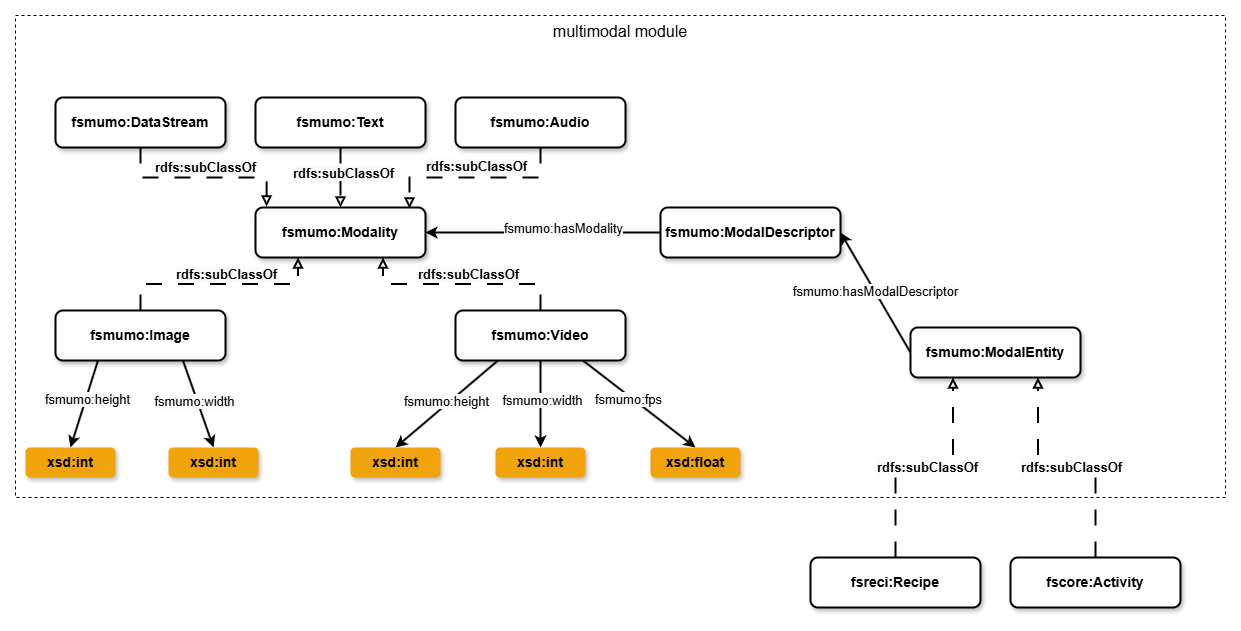

The diagram above was exported from draw.io. Its source (the exported page's mxGraphModel, read from the mxfile embedded in the PNG):
<mxGraphModel dx="1135" dy="1062" grid="1" gridSize="10" guides="1" tooltips="1" connect="1" arrows="1" fold="1" page="1" pageScale="1" pageWidth="1100" pageHeight="850" math="0" shadow="0">
  <root>
    <mxCell id="0" />
    <mxCell id="1" parent="0" />
    <mxCell id="MnZ6vAj2nbk_cpDWgRQB-4" value="multimodal module" style="rounded=0;whiteSpace=wrap;html=1;verticalAlign=top;fontSize=16;fillColor=none;dashed=1;" parent="1" vertex="1">
      <mxGeometry x="10" y="18" width="1210" height="482" as="geometry" />
    </mxCell>
    <mxCell id="MnZ6vAj2nbk_cpDWgRQB-8" style="edgeStyle=none;shape=connector;rounded=0;orthogonalLoop=1;jettySize=auto;html=1;exitX=0;exitY=0.5;exitDx=0;exitDy=0;entryX=1;entryY=0.5;entryDx=0;entryDy=0;strokeColor=default;strokeWidth=2;align=center;verticalAlign=middle;fontFamily=Helvetica;fontSize=13;fontColor=default;labelBackgroundColor=default;endArrow=classic;" parent="1" source="MnZ6vAj2nbk_cpDWgRQB-10" target="MnZ6vAj2nbk_cpDWgRQB-12" edge="1">
      <mxGeometry relative="1" as="geometry" />
    </mxCell>
    <mxCell id="MnZ6vAj2nbk_cpDWgRQB-9" value="&lt;span style=&quot;text-align: left; text-wrap-mode: wrap; background-color: rgb(251, 251, 251);&quot;&gt;fsmumo:hasModalDescriptor&lt;/span&gt;" style="edgeLabel;html=1;align=center;verticalAlign=middle;resizable=0;points=[];fontFamily=Helvetica;fontSize=13;fontColor=default;labelBackgroundColor=default;" parent="MnZ6vAj2nbk_cpDWgRQB-8" connectable="0" vertex="1">
      <mxGeometry x="-0.0333" y="2" relative="1" as="geometry">
        <mxPoint y="-5" as="offset" />
      </mxGeometry>
    </mxCell>
    <mxCell id="MnZ6vAj2nbk_cpDWgRQB-10" value="&lt;span style=&quot;text-align: left;&quot;&gt;fsmumo:ModalEntity&lt;/span&gt;" style="rounded=1;whiteSpace=wrap;html=1;strokeColor=default;strokeWidth=2;align=center;verticalAlign=middle;fontFamily=Helvetica;fontSize=14;fontColor=default;fillColor=default;shadow=1;fontStyle=1;" parent="1" vertex="1">
      <mxGeometry x="905" y="330" width="170" height="50" as="geometry" />
    </mxCell>
    <mxCell id="MnZ6vAj2nbk_cpDWgRQB-12" value="&lt;span style=&quot;text-align: left;&quot;&gt;fsmumo:ModalDescriptor&lt;/span&gt;" style="rounded=1;whiteSpace=wrap;html=1;strokeColor=default;strokeWidth=2;align=center;verticalAlign=middle;fontFamily=Helvetica;fontSize=14;fontColor=default;fillColor=default;shadow=1;fontStyle=1;" parent="1" vertex="1">
      <mxGeometry x="655" y="210" width="180" height="50" as="geometry" />
    </mxCell>
    <mxCell id="MnZ6vAj2nbk_cpDWgRQB-18" value="&lt;span style=&quot;text-align: left;&quot;&gt;fsmumo:DataStream&lt;/span&gt;" style="rounded=1;whiteSpace=wrap;html=1;strokeColor=default;strokeWidth=2;align=center;verticalAlign=middle;fontFamily=Helvetica;fontSize=14;fontColor=default;fillColor=default;shadow=1;fontStyle=1;" parent="1" vertex="1">
      <mxGeometry x="50" y="100" width="170" height="50" as="geometry" />
    </mxCell>
    <mxCell id="MnZ6vAj2nbk_cpDWgRQB-20" style="edgeStyle=none;rounded=0;orthogonalLoop=1;jettySize=auto;html=1;exitX=0;exitY=0.5;exitDx=0;exitDy=0;entryX=1;entryY=0.5;entryDx=0;entryDy=0;strokeColor=default;strokeWidth=2;align=center;verticalAlign=middle;fontFamily=Helvetica;fontSize=13;fontColor=default;labelBackgroundColor=default;endArrow=classic;" parent="1" source="MnZ6vAj2nbk_cpDWgRQB-12" target="MnZ6vAj2nbk_cpDWgRQB-22" edge="1">
      <mxGeometry relative="1" as="geometry" />
    </mxCell>
    <mxCell id="MnZ6vAj2nbk_cpDWgRQB-21" value="&lt;span style=&quot;text-align: left; text-wrap-mode: wrap; background-color: rgb(251, 251, 251);&quot;&gt;fsmumo:hasModality&lt;/span&gt;" style="edgeLabel;html=1;align=center;verticalAlign=middle;resizable=0;points=[];fontFamily=Helvetica;fontSize=13;fontColor=default;labelBackgroundColor=default;" parent="MnZ6vAj2nbk_cpDWgRQB-20" connectable="0" vertex="1">
      <mxGeometry x="-0.1649" y="-1" relative="1" as="geometry">
        <mxPoint y="-4" as="offset" />
      </mxGeometry>
    </mxCell>
    <mxCell id="AGB8az0JCXxCE0S1vP0Y-6" style="edgeStyle=orthogonalEdgeStyle;shape=connector;rounded=0;orthogonalLoop=1;jettySize=auto;html=1;exitX=0.5;exitY=1;exitDx=0;exitDy=0;entryX=0.5;entryY=0;entryDx=0;entryDy=0;dashed=1;dashPattern=8 8;strokeColor=default;strokeWidth=2;align=center;verticalAlign=middle;fontFamily=Helvetica;fontSize=11;fontColor=default;labelBackgroundColor=default;endArrow=block;endFill=0;" parent="1" source="AGB8az0JCXxCE0S1vP0Y-3" target="MnZ6vAj2nbk_cpDWgRQB-22" edge="1">
      <mxGeometry relative="1" as="geometry" />
    </mxCell>
    <mxCell id="AGB8az0JCXxCE0S1vP0Y-8" value="&lt;b style=&quot;font-size: 13px; text-align: left; text-wrap-mode: wrap; background-color: rgb(251, 251, 251);&quot;&gt;rdfs:subClassOf&lt;/b&gt;" style="edgeLabel;html=1;align=center;verticalAlign=middle;resizable=0;points=[];fontFamily=Helvetica;fontSize=11;fontColor=default;labelBackgroundColor=default;" parent="AGB8az0JCXxCE0S1vP0Y-6" connectable="0" vertex="1">
      <mxGeometry y="2" relative="1" as="geometry">
        <mxPoint y="-5" as="offset" />
      </mxGeometry>
    </mxCell>
    <mxCell id="AGB8az0JCXxCE0S1vP0Y-7" style="edgeStyle=orthogonalEdgeStyle;shape=connector;rounded=0;orthogonalLoop=1;jettySize=auto;html=1;exitX=0.5;exitY=1;exitDx=0;exitDy=0;entryX=0.906;entryY=0.02;entryDx=0;entryDy=0;dashed=1;dashPattern=8 8;strokeColor=default;strokeWidth=2;align=center;verticalAlign=middle;fontFamily=Helvetica;fontSize=11;fontColor=default;labelBackgroundColor=default;endArrow=block;endFill=0;entryPerimeter=0;" parent="1" source="AGB8az0JCXxCE0S1vP0Y-4" target="MnZ6vAj2nbk_cpDWgRQB-22" edge="1">
      <mxGeometry relative="1" as="geometry" />
    </mxCell>
    <mxCell id="AGB8az0JCXxCE0S1vP0Y-9" value="&lt;b style=&quot;font-size: 13px; text-align: left; text-wrap-mode: wrap; background-color: rgb(251, 251, 251);&quot;&gt;rdfs:subClassOf&lt;/b&gt;" style="edgeLabel;html=1;align=center;verticalAlign=middle;resizable=0;points=[];fontFamily=Helvetica;fontSize=11;fontColor=default;labelBackgroundColor=default;" parent="AGB8az0JCXxCE0S1vP0Y-7" connectable="0" vertex="1">
      <mxGeometry x="-0.1042" y="-1" relative="1" as="geometry">
        <mxPoint x="-9" y="-11" as="offset" />
      </mxGeometry>
    </mxCell>
    <mxCell id="AGB8az0JCXxCE0S1vP0Y-10" style="edgeStyle=orthogonalEdgeStyle;shape=connector;rounded=0;orthogonalLoop=1;jettySize=auto;html=1;exitX=0.5;exitY=0;exitDx=0;exitDy=0;entryX=0.25;entryY=1;entryDx=0;entryDy=0;dashed=1;dashPattern=8 8;strokeColor=default;strokeWidth=2;align=center;verticalAlign=middle;fontFamily=Helvetica;fontSize=11;fontColor=default;labelBackgroundColor=default;endArrow=block;endFill=0;" parent="1" source="AGB8az0JCXxCE0S1vP0Y-2" target="MnZ6vAj2nbk_cpDWgRQB-22" edge="1">
      <mxGeometry relative="1" as="geometry" />
    </mxCell>
    <mxCell id="AGB8az0JCXxCE0S1vP0Y-12" value="&lt;b style=&quot;font-size: 13px; text-align: left; text-wrap-mode: wrap; background-color: rgb(251, 251, 251);&quot;&gt;rdfs:subClassOf&lt;/b&gt;" style="edgeLabel;html=1;align=center;verticalAlign=middle;resizable=0;points=[];fontFamily=Helvetica;fontSize=11;fontColor=default;labelBackgroundColor=default;" parent="AGB8az0JCXxCE0S1vP0Y-10" connectable="0" vertex="1">
      <mxGeometry x="0.0641" relative="1" as="geometry">
        <mxPoint y="-10" as="offset" />
      </mxGeometry>
    </mxCell>
    <mxCell id="AGB8az0JCXxCE0S1vP0Y-11" style="edgeStyle=orthogonalEdgeStyle;shape=connector;rounded=0;orthogonalLoop=1;jettySize=auto;html=1;dashed=1;dashPattern=8 8;strokeColor=default;strokeWidth=2;align=center;verticalAlign=middle;fontFamily=Helvetica;fontSize=11;fontColor=default;labelBackgroundColor=default;endArrow=block;endFill=0;entryX=0.75;entryY=1;entryDx=0;entryDy=0;exitX=0.5;exitY=0;exitDx=0;exitDy=0;" parent="1" source="AGB8az0JCXxCE0S1vP0Y-1" target="MnZ6vAj2nbk_cpDWgRQB-22" edge="1">
      <mxGeometry relative="1" as="geometry" />
    </mxCell>
    <mxCell id="AGB8az0JCXxCE0S1vP0Y-13" value="&lt;b style=&quot;font-size: 13px; text-align: left; text-wrap-mode: wrap; background-color: rgb(251, 251, 251);&quot;&gt;rdfs:subClassOf&lt;/b&gt;" style="edgeLabel;html=1;align=center;verticalAlign=middle;resizable=0;points=[];fontFamily=Helvetica;fontSize=11;fontColor=default;labelBackgroundColor=default;" parent="AGB8az0JCXxCE0S1vP0Y-11" connectable="0" vertex="1">
      <mxGeometry x="-0.0594" relative="1" as="geometry">
        <mxPoint y="-10" as="offset" />
      </mxGeometry>
    </mxCell>
    <mxCell id="MnZ6vAj2nbk_cpDWgRQB-22" value="&lt;span style=&quot;text-align: left;&quot;&gt;fsmumo:Modality&lt;/span&gt;" style="rounded=1;whiteSpace=wrap;html=1;strokeColor=default;strokeWidth=2;align=center;verticalAlign=middle;fontFamily=Helvetica;fontSize=14;fontColor=default;fillColor=default;shadow=1;fontStyle=1;" parent="1" vertex="1">
      <mxGeometry x="250" y="210" width="170" height="50" as="geometry" />
    </mxCell>
    <mxCell id="MnZ6vAj2nbk_cpDWgRQB-23" value="&lt;span style=&quot;text-align: left; text-wrap-mode: wrap; background-color: rgb(251, 251, 251);&quot;&gt;&lt;font style=&quot;font-size: 13px;&quot;&gt;&lt;b&gt;rdfs:subClassOf&lt;/b&gt;&lt;/font&gt;&lt;/span&gt;" style="edgeStyle=orthogonalEdgeStyle;orthogonalLoop=1;jettySize=auto;html=1;rounded=0;fontSize=11;strokeWidth=2;entryX=0.065;entryY=-0.02;entryDx=0;entryDy=0;exitX=0.5;exitY=1;exitDx=0;exitDy=0;dashed=1;dashPattern=8 8;strokeColor=default;align=center;verticalAlign=middle;fontFamily=Helvetica;fontColor=default;labelBackgroundColor=default;endArrow=block;endFill=0;entryPerimeter=0;" parent="1" source="MnZ6vAj2nbk_cpDWgRQB-18" target="MnZ6vAj2nbk_cpDWgRQB-22" edge="1">
      <mxGeometry x="0.0265" y="10" width="100" relative="1" as="geometry">
        <mxPoint x="904" y="142" as="sourcePoint" />
        <mxPoint x="976" y="243" as="targetPoint" />
        <Array as="points" />
        <mxPoint as="offset" />
      </mxGeometry>
    </mxCell>
    <mxCell id="AGB8az0JCXxCE0S1vP0Y-21" style="edgeStyle=none;shape=connector;rounded=0;orthogonalLoop=1;jettySize=auto;html=1;exitX=0.25;exitY=1;exitDx=0;exitDy=0;entryX=0.5;entryY=0;entryDx=0;entryDy=0;strokeColor=default;strokeWidth=2;align=center;verticalAlign=middle;fontFamily=Helvetica;fontSize=13;fontColor=default;labelBackgroundColor=default;endArrow=classic;" parent="1" source="AGB8az0JCXxCE0S1vP0Y-1" target="AGB8az0JCXxCE0S1vP0Y-16" edge="1">
      <mxGeometry relative="1" as="geometry" />
    </mxCell>
    <mxCell id="AGB8az0JCXxCE0S1vP0Y-32" value="&lt;span style=&quot;text-align: left; text-wrap-mode: wrap; background-color: rgb(251, 251, 251);&quot;&gt;fsmumo:height&lt;/span&gt;" style="edgeLabel;html=1;align=center;verticalAlign=middle;resizable=0;points=[];fontFamily=Helvetica;fontSize=13;fontColor=default;labelBackgroundColor=default;" parent="AGB8az0JCXxCE0S1vP0Y-21" connectable="0" vertex="1">
      <mxGeometry x="-0.0164" y="-3" relative="1" as="geometry">
        <mxPoint as="offset" />
      </mxGeometry>
    </mxCell>
    <mxCell id="AGB8az0JCXxCE0S1vP0Y-22" style="edgeStyle=none;shape=connector;rounded=0;orthogonalLoop=1;jettySize=auto;html=1;exitX=0.5;exitY=1;exitDx=0;exitDy=0;strokeColor=default;strokeWidth=2;align=center;verticalAlign=middle;fontFamily=Helvetica;fontSize=13;fontColor=default;labelBackgroundColor=default;endArrow=classic;" parent="1" source="AGB8az0JCXxCE0S1vP0Y-1" target="AGB8az0JCXxCE0S1vP0Y-15" edge="1">
      <mxGeometry relative="1" as="geometry" />
    </mxCell>
    <mxCell id="AGB8az0JCXxCE0S1vP0Y-33" value="&lt;span style=&quot;text-align: left; text-wrap-mode: wrap; background-color: rgb(251, 251, 251);&quot;&gt;fsmumo:width&lt;/span&gt;" style="edgeLabel;html=1;align=center;verticalAlign=middle;resizable=0;points=[];fontFamily=Helvetica;fontSize=13;fontColor=default;labelBackgroundColor=default;" parent="AGB8az0JCXxCE0S1vP0Y-22" connectable="0" vertex="1">
      <mxGeometry x="-0.1034" y="1" relative="1" as="geometry">
        <mxPoint as="offset" />
      </mxGeometry>
    </mxCell>
    <mxCell id="AGB8az0JCXxCE0S1vP0Y-23" style="edgeStyle=none;shape=connector;rounded=0;orthogonalLoop=1;jettySize=auto;html=1;exitX=0.75;exitY=1;exitDx=0;exitDy=0;entryX=0.5;entryY=0;entryDx=0;entryDy=0;strokeColor=default;strokeWidth=2;align=center;verticalAlign=middle;fontFamily=Helvetica;fontSize=13;fontColor=default;labelBackgroundColor=default;endArrow=classic;" parent="1" source="AGB8az0JCXxCE0S1vP0Y-1" target="AGB8az0JCXxCE0S1vP0Y-14" edge="1">
      <mxGeometry relative="1" as="geometry" />
    </mxCell>
    <mxCell id="AGB8az0JCXxCE0S1vP0Y-28" value="&lt;div&gt;fsmumo:fps&lt;/div&gt;" style="edgeLabel;html=1;align=center;verticalAlign=middle;resizable=0;points=[];fontFamily=Helvetica;fontSize=13;fontColor=default;labelBackgroundColor=default;" parent="AGB8az0JCXxCE0S1vP0Y-23" connectable="0" vertex="1">
      <mxGeometry x="-0.1916" relative="1" as="geometry">
        <mxPoint y="4" as="offset" />
      </mxGeometry>
    </mxCell>
    <mxCell id="AGB8az0JCXxCE0S1vP0Y-1" value="&lt;span style=&quot;text-align: left;&quot;&gt;fsmumo:Video&lt;/span&gt;" style="rounded=1;whiteSpace=wrap;html=1;strokeColor=default;strokeWidth=2;align=center;verticalAlign=middle;fontFamily=Helvetica;fontSize=14;fontColor=default;fillColor=default;shadow=1;fontStyle=1;" parent="1" vertex="1">
      <mxGeometry x="450" y="313" width="170" height="50" as="geometry" />
    </mxCell>
    <mxCell id="AGB8az0JCXxCE0S1vP0Y-26" style="edgeStyle=none;shape=connector;rounded=0;orthogonalLoop=1;jettySize=auto;html=1;exitX=0.25;exitY=1;exitDx=0;exitDy=0;entryX=0.5;entryY=0;entryDx=0;entryDy=0;strokeColor=default;strokeWidth=2;align=center;verticalAlign=middle;fontFamily=Helvetica;fontSize=13;fontColor=default;labelBackgroundColor=default;endArrow=classic;" parent="1" source="AGB8az0JCXxCE0S1vP0Y-2" target="AGB8az0JCXxCE0S1vP0Y-24" edge="1">
      <mxGeometry relative="1" as="geometry" />
    </mxCell>
    <mxCell id="AGB8az0JCXxCE0S1vP0Y-31" value="&lt;span style=&quot;text-align: left; text-wrap-mode: wrap; background-color: rgb(251, 251, 251);&quot;&gt;fsmumo:height&lt;/span&gt;" style="edgeLabel;html=1;align=center;verticalAlign=middle;resizable=0;points=[];fontFamily=Helvetica;fontSize=13;fontColor=default;labelBackgroundColor=default;" parent="AGB8az0JCXxCE0S1vP0Y-26" connectable="0" vertex="1">
      <mxGeometry x="-0.1298" relative="1" as="geometry">
        <mxPoint x="1" as="offset" />
      </mxGeometry>
    </mxCell>
    <mxCell id="AGB8az0JCXxCE0S1vP0Y-27" style="edgeStyle=none;shape=connector;rounded=0;orthogonalLoop=1;jettySize=auto;html=1;exitX=0.75;exitY=1;exitDx=0;exitDy=0;entryX=0.5;entryY=0;entryDx=0;entryDy=0;strokeColor=default;strokeWidth=2;align=center;verticalAlign=middle;fontFamily=Helvetica;fontSize=13;fontColor=default;labelBackgroundColor=default;endArrow=classic;" parent="1" source="AGB8az0JCXxCE0S1vP0Y-2" target="AGB8az0JCXxCE0S1vP0Y-25" edge="1">
      <mxGeometry relative="1" as="geometry" />
    </mxCell>
    <mxCell id="AGB8az0JCXxCE0S1vP0Y-34" value="&lt;span style=&quot;text-align: left; text-wrap-mode: wrap; background-color: rgb(251, 251, 251);&quot;&gt;fsmumo:width&lt;/span&gt;" style="edgeLabel;html=1;align=center;verticalAlign=middle;resizable=0;points=[];fontFamily=Helvetica;fontSize=13;fontColor=default;labelBackgroundColor=default;" parent="AGB8az0JCXxCE0S1vP0Y-27" connectable="0" vertex="1">
      <mxGeometry x="-0.0986" y="-2" relative="1" as="geometry">
        <mxPoint x="-1" as="offset" />
      </mxGeometry>
    </mxCell>
    <mxCell id="AGB8az0JCXxCE0S1vP0Y-2" value="&lt;span style=&quot;text-align: left;&quot;&gt;fsmumo:Image&lt;/span&gt;" style="rounded=1;whiteSpace=wrap;html=1;strokeColor=default;strokeWidth=2;align=center;verticalAlign=middle;fontFamily=Helvetica;fontSize=14;fontColor=default;fillColor=default;shadow=1;fontStyle=1;" parent="1" vertex="1">
      <mxGeometry x="50" y="313" width="170" height="50" as="geometry" />
    </mxCell>
    <mxCell id="AGB8az0JCXxCE0S1vP0Y-3" value="&lt;span style=&quot;text-align: left;&quot;&gt;fsmumo:Text&lt;/span&gt;" style="rounded=1;whiteSpace=wrap;html=1;strokeColor=default;strokeWidth=2;align=center;verticalAlign=middle;fontFamily=Helvetica;fontSize=14;fontColor=default;fillColor=default;shadow=1;fontStyle=1;" parent="1" vertex="1">
      <mxGeometry x="250" y="100" width="170" height="50" as="geometry" />
    </mxCell>
    <mxCell id="AGB8az0JCXxCE0S1vP0Y-4" value="&lt;span style=&quot;text-align: left;&quot;&gt;fsmumo:Audio&lt;/span&gt;" style="rounded=1;whiteSpace=wrap;html=1;strokeColor=default;strokeWidth=2;align=center;verticalAlign=middle;fontFamily=Helvetica;fontSize=14;fontColor=default;fillColor=default;shadow=1;fontStyle=1;" parent="1" vertex="1">
      <mxGeometry x="450" y="100" width="170" height="50" as="geometry" />
    </mxCell>
    <mxCell id="AGB8az0JCXxCE0S1vP0Y-14" value="&lt;span style=&quot;font-size: 14px;&quot;&gt;xsd:float&lt;/span&gt;" style="rounded=1;whiteSpace=wrap;html=1;strokeWidth=1;fontStyle=1;shadow=1;fontSize=10;strokeColor=none;fillColor=#F0A30A;" parent="1" vertex="1">
      <mxGeometry x="645" y="450" width="90" height="30" as="geometry" />
    </mxCell>
    <mxCell id="AGB8az0JCXxCE0S1vP0Y-15" value="&lt;span style=&quot;font-size: 14px;&quot;&gt;xsd:int&lt;/span&gt;" style="rounded=1;whiteSpace=wrap;html=1;strokeWidth=1;fontStyle=1;shadow=1;fontSize=10;strokeColor=none;fillColor=#F0A30A;" parent="1" vertex="1">
      <mxGeometry x="490" y="450" width="90" height="30" as="geometry" />
    </mxCell>
    <mxCell id="AGB8az0JCXxCE0S1vP0Y-16" value="&lt;span style=&quot;font-size: 14px;&quot;&gt;xsd:int&lt;/span&gt;" style="rounded=1;whiteSpace=wrap;html=1;strokeWidth=1;fontStyle=1;shadow=1;fontSize=10;strokeColor=none;fillColor=#F0A30A;" parent="1" vertex="1">
      <mxGeometry x="345" y="450" width="90" height="30" as="geometry" />
    </mxCell>
    <mxCell id="AGB8az0JCXxCE0S1vP0Y-24" value="&lt;span style=&quot;font-size: 14px;&quot;&gt;xsd:int&lt;/span&gt;" style="rounded=1;whiteSpace=wrap;html=1;strokeWidth=1;fontStyle=1;shadow=1;fontSize=10;strokeColor=none;fillColor=#F0A30A;" parent="1" vertex="1">
      <mxGeometry x="20" y="450" width="90" height="30" as="geometry" />
    </mxCell>
    <mxCell id="AGB8az0JCXxCE0S1vP0Y-25" value="&lt;span style=&quot;font-size: 14px;&quot;&gt;xsd:int&lt;/span&gt;" style="rounded=1;whiteSpace=wrap;html=1;strokeWidth=1;fontStyle=1;shadow=1;fontSize=10;strokeColor=none;fillColor=#F0A30A;" parent="1" vertex="1">
      <mxGeometry x="163" y="450" width="90" height="30" as="geometry" />
    </mxCell>
    <mxCell id="SFmHbnFaijuMkPBqnRW5-3" style="edgeStyle=orthogonalEdgeStyle;shape=connector;rounded=0;orthogonalLoop=1;jettySize=auto;html=1;exitX=0.5;exitY=0;exitDx=0;exitDy=0;entryX=0.25;entryY=1;entryDx=0;entryDy=0;dashed=1;dashPattern=8 8;strokeColor=default;strokeWidth=2;align=center;verticalAlign=middle;fontFamily=Helvetica;fontSize=11;fontColor=default;labelBackgroundColor=default;endArrow=block;endFill=0;" edge="1" parent="1" source="SFmHbnFaijuMkPBqnRW5-1" target="MnZ6vAj2nbk_cpDWgRQB-10">
      <mxGeometry relative="1" as="geometry" />
    </mxCell>
    <mxCell id="SFmHbnFaijuMkPBqnRW5-6" value="&lt;b style=&quot;text-wrap-mode: wrap; font-size: 13px; text-align: left; background-color: rgb(251, 251, 251);&quot;&gt;rdfs:subClassOf&lt;/b&gt;" style="edgeLabel;html=1;align=center;verticalAlign=middle;resizable=0;points=[];fontFamily=Helvetica;fontSize=11;fontColor=default;labelBackgroundColor=default;" vertex="1" connectable="0" parent="SFmHbnFaijuMkPBqnRW5-3">
      <mxGeometry x="0.0189" y="1" relative="1" as="geometry">
        <mxPoint as="offset" />
      </mxGeometry>
    </mxCell>
    <mxCell id="SFmHbnFaijuMkPBqnRW5-1" value="&lt;span style=&quot;text-align: left;&quot;&gt;fsreci:Recipe&lt;/span&gt;" style="rounded=1;whiteSpace=wrap;html=1;strokeColor=default;strokeWidth=2;align=center;verticalAlign=middle;fontFamily=Helvetica;fontSize=14;fontColor=default;fillColor=default;shadow=1;fontStyle=1;" vertex="1" parent="1">
      <mxGeometry x="805" y="560" width="170" height="50" as="geometry" />
    </mxCell>
    <mxCell id="SFmHbnFaijuMkPBqnRW5-4" style="edgeStyle=orthogonalEdgeStyle;shape=connector;rounded=0;orthogonalLoop=1;jettySize=auto;html=1;exitX=0.5;exitY=0;exitDx=0;exitDy=0;entryX=0.75;entryY=1;entryDx=0;entryDy=0;dashed=1;dashPattern=8 8;strokeColor=default;strokeWidth=2;align=center;verticalAlign=middle;fontFamily=Helvetica;fontSize=11;fontColor=default;labelBackgroundColor=default;endArrow=block;endFill=0;" edge="1" parent="1" source="SFmHbnFaijuMkPBqnRW5-2" target="MnZ6vAj2nbk_cpDWgRQB-10">
      <mxGeometry relative="1" as="geometry" />
    </mxCell>
    <mxCell id="SFmHbnFaijuMkPBqnRW5-7" value="&lt;b style=&quot;text-wrap-mode: wrap; font-size: 13px; text-align: left; background-color: rgb(251, 251, 251);&quot;&gt;rdfs:subClassOf&lt;/b&gt;" style="edgeLabel;html=1;align=center;verticalAlign=middle;resizable=0;points=[];fontFamily=Helvetica;fontSize=11;fontColor=default;labelBackgroundColor=default;" vertex="1" connectable="0" parent="SFmHbnFaijuMkPBqnRW5-4">
      <mxGeometry x="-0.0316" y="-1" relative="1" as="geometry">
        <mxPoint as="offset" />
      </mxGeometry>
    </mxCell>
    <mxCell id="SFmHbnFaijuMkPBqnRW5-2" value="&lt;span style=&quot;text-align: left;&quot;&gt;fscore:Activity&lt;/span&gt;" style="rounded=1;whiteSpace=wrap;html=1;strokeColor=default;strokeWidth=2;align=center;verticalAlign=middle;fontFamily=Helvetica;fontSize=14;fontColor=default;fillColor=default;shadow=1;fontStyle=1;" vertex="1" parent="1">
      <mxGeometry x="1005" y="560" width="170" height="50" as="geometry" />
    </mxCell>
  </root>
</mxGraphModel>